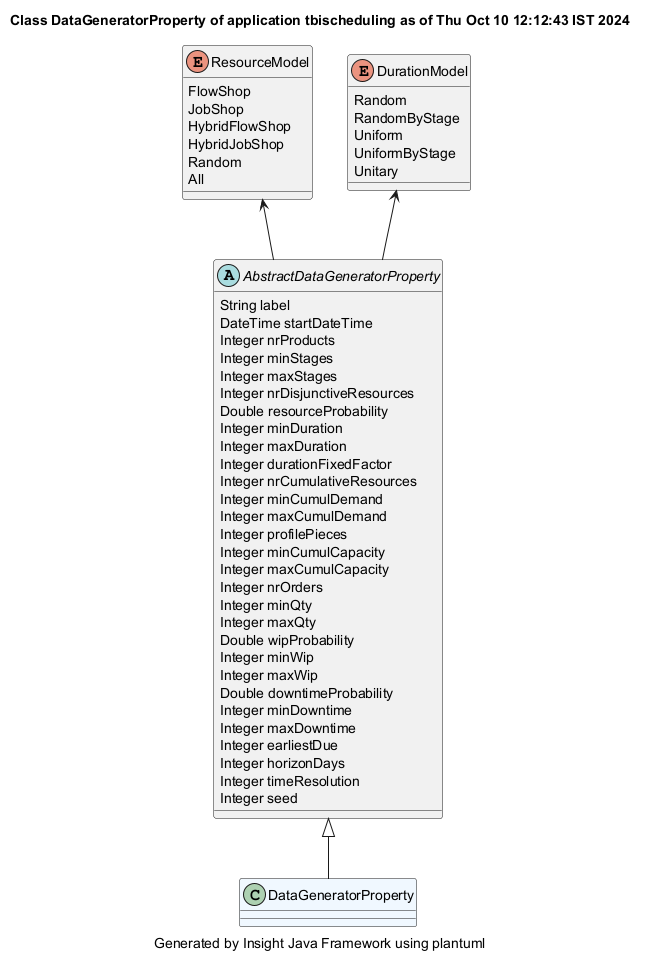

The diagram above was rendered by PlantUML. Its source (embedded in the PNG):
@startuml
title Class DataGeneratorProperty of application tbischeduling as of Thu Oct 10 12:12:43 IST 2024
caption Generated by Insight Java Framework using plantuml
class DataGeneratorProperty #aliceblue

AbstractDataGeneratorProperty <|-- DataGeneratorProperty
abstract AbstractDataGeneratorProperty 
AbstractDataGeneratorProperty : String label
AbstractDataGeneratorProperty : DateTime startDateTime
AbstractDataGeneratorProperty : Integer nrProducts
AbstractDataGeneratorProperty : Integer minStages
AbstractDataGeneratorProperty : Integer maxStages
AbstractDataGeneratorProperty : Integer nrDisjunctiveResources
AbstractDataGeneratorProperty : Double resourceProbability
AbstractDataGeneratorProperty : Integer minDuration
AbstractDataGeneratorProperty : Integer maxDuration
AbstractDataGeneratorProperty : Integer durationFixedFactor
AbstractDataGeneratorProperty : Integer nrCumulativeResources
AbstractDataGeneratorProperty : Integer minCumulDemand
AbstractDataGeneratorProperty : Integer maxCumulDemand
AbstractDataGeneratorProperty : Integer profilePieces
AbstractDataGeneratorProperty : Integer minCumulCapacity
AbstractDataGeneratorProperty : Integer maxCumulCapacity
AbstractDataGeneratorProperty : Integer nrOrders
AbstractDataGeneratorProperty : Integer minQty
AbstractDataGeneratorProperty : Integer maxQty
AbstractDataGeneratorProperty : Double wipProbability
AbstractDataGeneratorProperty : Integer minWip
AbstractDataGeneratorProperty : Integer maxWip
AbstractDataGeneratorProperty : Double downtimeProbability
AbstractDataGeneratorProperty : Integer minDowntime
AbstractDataGeneratorProperty : Integer maxDowntime
AbstractDataGeneratorProperty : Integer earliestDue
AbstractDataGeneratorProperty : Integer horizonDays
AbstractDataGeneratorProperty : Integer timeResolution
AbstractDataGeneratorProperty : Integer seed

enum ResourceModel
ResourceModel : FlowShop
ResourceModel : JobShop
ResourceModel : HybridFlowShop
ResourceModel : HybridJobShop
ResourceModel : Random
ResourceModel : All
ResourceModel <-- AbstractDataGeneratorProperty
enum DurationModel
DurationModel : Random
DurationModel : RandomByStage
DurationModel : Uniform
DurationModel : UniformByStage
DurationModel : Unitary
DurationModel <-- AbstractDataGeneratorProperty
@enduml